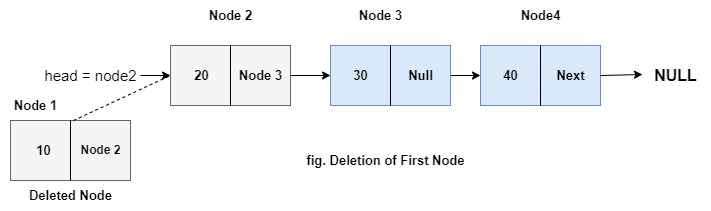

The diagram above was exported from draw.io. Its source (the exported page's mxGraphModel, read from the mxfile embedded in the PNG):
<mxGraphModel dx="868" dy="482" grid="1" gridSize="10" guides="1" tooltips="1" connect="1" arrows="1" fold="1" page="1" pageScale="1" pageWidth="850" pageHeight="1100" math="0" shadow="0">
  <root>
    <object label="" bvcf="" id="0">
      <mxCell />
    </object>
    <mxCell id="1" parent="0" />
    <mxCell id="7SCoIu_bU6_gZVGnJnry-1" value="" style="rounded=0;whiteSpace=wrap;html=1;fillColor=#f5f5f5;fontColor=#333333;strokeColor=#666666;" parent="1" vertex="1">
      <mxGeometry x="70" y="265" width="120" height="60" as="geometry" />
    </mxCell>
    <mxCell id="7SCoIu_bU6_gZVGnJnry-7" value="" style="edgeStyle=orthogonalEdgeStyle;rounded=0;orthogonalLoop=1;jettySize=auto;html=1;" parent="1" source="7SCoIu_bU6_gZVGnJnry-2" target="7SCoIu_bU6_gZVGnJnry-3" edge="1">
      <mxGeometry relative="1" as="geometry" />
    </mxCell>
    <mxCell id="7SCoIu_bU6_gZVGnJnry-2" value="" style="rounded=0;whiteSpace=wrap;html=1;fillColor=#f5f5f5;fontColor=#333333;strokeColor=#666666;" parent="1" vertex="1">
      <mxGeometry x="230" y="190" width="120" height="60" as="geometry" />
    </mxCell>
    <mxCell id="7SCoIu_bU6_gZVGnJnry-8" value="" style="edgeStyle=orthogonalEdgeStyle;rounded=0;orthogonalLoop=1;jettySize=auto;html=1;" parent="1" source="7SCoIu_bU6_gZVGnJnry-3" edge="1">
      <mxGeometry relative="1" as="geometry">
        <mxPoint x="540" y="220" as="targetPoint" />
      </mxGeometry>
    </mxCell>
    <mxCell id="7SCoIu_bU6_gZVGnJnry-3" value="" style="rounded=0;whiteSpace=wrap;html=1;fillColor=#dae8fc;strokeColor=#6c8ebf;" parent="1" vertex="1">
      <mxGeometry x="390" y="190" width="120" height="60" as="geometry" />
    </mxCell>
    <mxCell id="7SCoIu_bU6_gZVGnJnry-12" value="10" style="text;html=1;resizable=0;autosize=1;align=center;verticalAlign=middle;points=[];fillColor=none;strokeColor=none;rounded=0;fontSize=13;fontStyle=1;spacing=4;spacingLeft=-5;" parent="1" vertex="1">
      <mxGeometry x="90" y="280" width="30" height="30" as="geometry" />
    </mxCell>
    <mxCell id="7SCoIu_bU6_gZVGnJnry-13" value="Node 2" style="text;html=1;resizable=0;autosize=1;align=center;verticalAlign=middle;points=[];fillColor=none;strokeColor=none;rounded=0;shadow=0;BorderBox=1;fontStyle=1" parent="1" vertex="1">
      <mxGeometry x="130" y="280" width="60" height="30" as="geometry" />
    </mxCell>
    <mxCell id="7SCoIu_bU6_gZVGnJnry-16" value="" style="endArrow=none;html=1;rounded=0;exitX=0.5;exitY=1;exitDx=0;exitDy=0;entryX=0.5;entryY=0;entryDx=0;entryDy=0;" parent="1" source="7SCoIu_bU6_gZVGnJnry-1" target="7SCoIu_bU6_gZVGnJnry-1" edge="1">
      <mxGeometry width="50" height="50" relative="1" as="geometry">
        <mxPoint x="105" y="315" as="sourcePoint" />
        <mxPoint x="155" y="265" as="targetPoint" />
      </mxGeometry>
    </mxCell>
    <mxCell id="7SCoIu_bU6_gZVGnJnry-19" value="" style="endArrow=none;html=1;rounded=0;exitX=0.5;exitY=1;exitDx=0;exitDy=0;entryX=0.5;entryY=0;entryDx=0;entryDy=0;" parent="1" source="7SCoIu_bU6_gZVGnJnry-3" target="7SCoIu_bU6_gZVGnJnry-3" edge="1">
      <mxGeometry width="50" height="50" relative="1" as="geometry">
        <mxPoint x="425" y="245" as="sourcePoint" />
        <mxPoint x="475" y="195" as="targetPoint" />
      </mxGeometry>
    </mxCell>
    <mxCell id="7SCoIu_bU6_gZVGnJnry-20" value="" style="endArrow=none;html=1;rounded=0;exitX=0.5;exitY=1;exitDx=0;exitDy=0;entryX=0.5;entryY=0;entryDx=0;entryDy=0;" parent="1" source="7SCoIu_bU6_gZVGnJnry-2" target="7SCoIu_bU6_gZVGnJnry-2" edge="1">
      <mxGeometry width="50" height="50" relative="1" as="geometry">
        <mxPoint x="260" y="245" as="sourcePoint" />
        <mxPoint x="310" y="195" as="targetPoint" />
      </mxGeometry>
    </mxCell>
    <mxCell id="7SCoIu_bU6_gZVGnJnry-21" value="Null" style="text;html=1;resizable=0;autosize=1;align=center;verticalAlign=middle;points=[];fillColor=none;strokeColor=none;rounded=0;shadow=0;fontSize=13;fontStyle=1" parent="1" vertex="1">
      <mxGeometry x="455" y="205" width="50" height="30" as="geometry" />
    </mxCell>
    <mxCell id="7SCoIu_bU6_gZVGnJnry-22" value="30" style="text;html=1;resizable=0;autosize=1;align=center;verticalAlign=middle;points=[];fillColor=none;strokeColor=none;rounded=0;shadow=0;fontSize=13;fontStyle=1" parent="1" vertex="1">
      <mxGeometry x="400" y="205" width="40" height="30" as="geometry" />
    </mxCell>
    <mxCell id="7SCoIu_bU6_gZVGnJnry-23" value="Node 3" style="text;html=1;resizable=0;autosize=1;align=center;verticalAlign=middle;points=[];fillColor=none;strokeColor=none;rounded=0;shadow=0;fontSize=13;fontStyle=1" parent="1" vertex="1">
      <mxGeometry x="285" y="205" width="70" height="30" as="geometry" />
    </mxCell>
    <mxCell id="7SCoIu_bU6_gZVGnJnry-24" value="20" style="text;html=1;resizable=0;autosize=1;align=center;verticalAlign=middle;points=[];fillColor=none;strokeColor=none;rounded=0;shadow=0;fontStyle=1;fontSize=13;spacingLeft=-8;" parent="1" vertex="1">
      <mxGeometry x="250" y="205" width="30" height="30" as="geometry" />
    </mxCell>
    <mxCell id="7SCoIu_bU6_gZVGnJnry-27" value="&lt;b style=&quot;font-size: 16px;&quot;&gt;NULL&lt;/b&gt;" style="text;html=1;resizable=0;autosize=1;align=center;verticalAlign=middle;points=[];fillColor=none;strokeColor=none;rounded=0;shadow=0;fontSize=16;" parent="1" vertex="1">
      <mxGeometry x="700" y="205" width="70" height="30" as="geometry" />
    </mxCell>
    <mxCell id="7SCoIu_bU6_gZVGnJnry-31" value="&lt;span&gt;head = node2&lt;/span&gt;" style="text;html=1;align=center;verticalAlign=middle;resizable=0;points=[];autosize=1;strokeColor=none;fillColor=none;fontSize=15;fontStyle=0" parent="1" vertex="1">
      <mxGeometry x="90" y="205" width="120" height="30" as="geometry" />
    </mxCell>
    <mxCell id="7SCoIu_bU6_gZVGnJnry-32" value="Node 1" style="text;html=1;align=center;verticalAlign=middle;resizable=0;points=[];autosize=1;strokeColor=none;fillColor=none;fontSize=13;fontStyle=1" parent="1" vertex="1">
      <mxGeometry x="60" y="235" width="70" height="30" as="geometry" />
    </mxCell>
    <mxCell id="7SCoIu_bU6_gZVGnJnry-33" value="Node 2" style="text;html=1;align=center;verticalAlign=middle;resizable=0;points=[];autosize=1;strokeColor=none;fillColor=none;fontSize=13;fontStyle=1" parent="1" vertex="1">
      <mxGeometry x="255" y="145" width="70" height="30" as="geometry" />
    </mxCell>
    <mxCell id="7SCoIu_bU6_gZVGnJnry-34" value="Node 3" style="text;html=1;align=center;verticalAlign=middle;resizable=0;points=[];autosize=1;strokeColor=none;fillColor=none;fontSize=13;fontStyle=1" parent="1" vertex="1">
      <mxGeometry x="405" y="145" width="70" height="30" as="geometry" />
    </mxCell>
    <mxCell id="7SCoIu_bU6_gZVGnJnry-40" value="" style="rounded=0;whiteSpace=wrap;html=1;shadow=0;fontSize=19;fillColor=#dae8fc;strokeColor=#6c8ebf;" parent="1" vertex="1">
      <mxGeometry x="540" y="190" width="120" height="60" as="geometry" />
    </mxCell>
    <mxCell id="7SCoIu_bU6_gZVGnJnry-41" value="40" style="text;html=1;resizable=0;autosize=1;align=center;verticalAlign=middle;points=[];fillColor=none;strokeColor=none;rounded=0;shadow=0;fontSize=13;fontStyle=1" parent="1" vertex="1">
      <mxGeometry x="550" y="205" width="40" height="30" as="geometry" />
    </mxCell>
    <mxCell id="7SCoIu_bU6_gZVGnJnry-42" value="Next" style="text;html=1;resizable=0;autosize=1;align=center;verticalAlign=middle;points=[];fillColor=none;strokeColor=none;rounded=0;shadow=0;fontSize=13;fontStyle=1" parent="1" vertex="1">
      <mxGeometry x="605" y="205" width="50" height="30" as="geometry" />
    </mxCell>
    <mxCell id="7SCoIu_bU6_gZVGnJnry-43" value="Node4" style="text;html=1;align=center;verticalAlign=middle;resizable=0;points=[];autosize=1;strokeColor=none;fillColor=none;fontSize=13;fontStyle=1" parent="1" vertex="1">
      <mxGeometry x="570" y="145" width="60" height="30" as="geometry" />
    </mxCell>
    <mxCell id="7SCoIu_bU6_gZVGnJnry-44" value="" style="endArrow=none;html=1;rounded=0;fontSize=13;exitX=0.5;exitY=1;exitDx=0;exitDy=0;" parent="1" source="7SCoIu_bU6_gZVGnJnry-40" edge="1">
      <mxGeometry width="50" height="50" relative="1" as="geometry">
        <mxPoint x="550" y="240" as="sourcePoint" />
        <mxPoint x="600" y="190" as="targetPoint" />
      </mxGeometry>
    </mxCell>
    <mxCell id="7SCoIu_bU6_gZVGnJnry-45" value="Deleted Node" style="text;html=1;align=center;verticalAlign=middle;resizable=0;points=[];autosize=1;strokeColor=none;fillColor=none;fontSize=13;fontStyle=1" parent="1" vertex="1">
      <mxGeometry x="75" y="325" width="110" height="30" as="geometry" />
    </mxCell>
    <mxCell id="7SCoIu_bU6_gZVGnJnry-48" value="fig. Deletion of First Node" style="text;html=1;align=center;verticalAlign=middle;resizable=0;points=[];autosize=1;strokeColor=none;fillColor=none;fontSize=13;fontStyle=1" parent="1" vertex="1">
      <mxGeometry x="355" y="290" width="180" height="30" as="geometry" />
    </mxCell>
    <mxCell id="7SCoIu_bU6_gZVGnJnry-51" value="" style="endArrow=classic;html=1;rounded=0;fontSize=13;entryX=0.029;entryY=0.467;entryDx=0;entryDy=0;entryPerimeter=0;" parent="1" target="7SCoIu_bU6_gZVGnJnry-27" edge="1">
      <mxGeometry width="50" height="50" relative="1" as="geometry">
        <mxPoint x="660" y="220" as="sourcePoint" />
        <mxPoint x="710" y="170" as="targetPoint" />
      </mxGeometry>
    </mxCell>
    <mxCell id="7SCoIu_bU6_gZVGnJnry-59" value="" style="endArrow=none;dashed=1;html=1;rounded=0;fontSize=13;entryX=0;entryY=0.5;entryDx=0;entryDy=0;exitX=1.043;exitY=1;exitDx=0;exitDy=0;exitPerimeter=0;" parent="1" source="7SCoIu_bU6_gZVGnJnry-32" target="7SCoIu_bU6_gZVGnJnry-2" edge="1">
      <mxGeometry width="50" height="50" relative="1" as="geometry">
        <mxPoint x="130" y="325" as="sourcePoint" />
        <mxPoint x="180" y="275" as="targetPoint" />
      </mxGeometry>
    </mxCell>
    <mxCell id="7SCoIu_bU6_gZVGnJnry-63" value="" style="endArrow=classic;html=1;rounded=0;fontSize=13;" parent="1" edge="1">
      <mxGeometry width="50" height="50" relative="1" as="geometry">
        <mxPoint x="200" y="220" as="sourcePoint" />
        <mxPoint x="230" y="220" as="targetPoint" />
      </mxGeometry>
    </mxCell>
  </root>
</mxGraphModel>